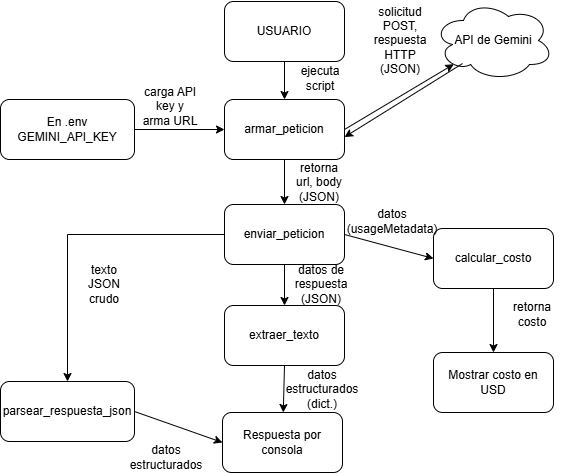

The diagram above was exported from draw.io. Its source (the exported page's mxGraphModel, read from the mxfile embedded in the PNG):
<mxGraphModel dx="860" dy="473" grid="1" gridSize="10" guides="1" tooltips="1" connect="1" arrows="1" fold="1" page="1" pageScale="1" pageWidth="827" pageHeight="1169" math="0" shadow="0">
  <root>
    <mxCell id="0" />
    <mxCell id="1" parent="0" />
    <mxCell id="302JjuwLYH5N536QrmXI-2" parent="1" style="rounded=1;whiteSpace=wrap;html=1;roundedPerimeter=1;" value="USUARIO" vertex="1">
      <mxGeometry height="60" width="120" x="294" y="40" as="geometry" />
    </mxCell>
    <mxCell id="302JjuwLYH5N536QrmXI-3" parent="1" style="rounded=1;whiteSpace=wrap;html=1;roundedPerimeter=1;" value="armar_peticion" vertex="1">
      <mxGeometry height="60" width="120" x="294" y="138" as="geometry" />
    </mxCell>
    <mxCell id="302JjuwLYH5N536QrmXI-4" parent="1" style="rounded=1;whiteSpace=wrap;html=1;roundedPerimeter=1;" value="enviar_peticion" vertex="1">
      <mxGeometry height="60" width="120" x="294" y="243" as="geometry" />
    </mxCell>
    <mxCell id="302JjuwLYH5N536QrmXI-5" parent="1" style="rounded=1;whiteSpace=wrap;html=1;roundedPerimeter=1;" value="extraer_texto" vertex="1">
      <mxGeometry height="60" width="120" x="294" y="344" as="geometry" />
    </mxCell>
    <mxCell id="302JjuwLYH5N536QrmXI-6" parent="1" style="rounded=1;whiteSpace=wrap;html=1;roundedPerimeter=1;" value="Respuesta por consola" vertex="1">
      <mxGeometry height="60" width="120" x="292" y="451" as="geometry" />
    </mxCell>
    <mxCell id="302JjuwLYH5N536QrmXI-7" parent="1" style="rounded=1;whiteSpace=wrap;html=1;roundedPerimeter=1;" value="calcular_costo" vertex="1">
      <mxGeometry height="60" width="120" x="503" y="267" as="geometry" />
    </mxCell>
    <mxCell id="302JjuwLYH5N536QrmXI-8" parent="1" style="rounded=1;whiteSpace=wrap;html=1;roundedPerimeter=1;" value="Mostrar costo en USD" vertex="1">
      <mxGeometry height="60" width="120" x="503" y="391" as="geometry" />
    </mxCell>
    <mxCell id="302JjuwLYH5N536QrmXI-9" parent="1" style="rounded=1;whiteSpace=wrap;html=1;roundedPerimeter=1;" value="En .env&lt;div&gt;GEMINI_API_KEY&lt;/div&gt;" vertex="1">
      <mxGeometry height="60" width="134" x="70" y="138" as="geometry" />
    </mxCell>
    <mxCell id="302JjuwLYH5N536QrmXI-10" edge="1" parent="1" source="302JjuwLYH5N536QrmXI-2" style="endArrow=classic;html=1;rounded=0;defaultLabelBackgroundColor=page;exitX=0.5;exitY=1;exitDx=0;exitDy=0;entryX=0.5;entryY=0;entryDx=0;entryDy=0;" target="302JjuwLYH5N536QrmXI-3" value="">
      <mxGeometry height="50" relative="1" width="50" as="geometry">
        <mxPoint x="240" y="310" as="sourcePoint" />
        <mxPoint x="290" y="260" as="targetPoint" />
      </mxGeometry>
    </mxCell>
    <mxCell id="302JjuwLYH5N536QrmXI-11" edge="1" parent="1" source="302JjuwLYH5N536QrmXI-3" style="endArrow=classic;html=1;rounded=0;defaultLabelBackgroundColor=page;exitX=0.5;exitY=1;exitDx=0;exitDy=0;entryX=0.5;entryY=0;entryDx=0;entryDy=0;" target="302JjuwLYH5N536QrmXI-4" value="">
      <mxGeometry height="50" relative="1" width="50" as="geometry">
        <mxPoint x="410" y="193" as="sourcePoint" />
        <mxPoint x="410" y="231" as="targetPoint" />
      </mxGeometry>
    </mxCell>
    <mxCell id="302JjuwLYH5N536QrmXI-12" edge="1" parent="1" source="302JjuwLYH5N536QrmXI-4" style="endArrow=classic;html=1;rounded=0;defaultLabelBackgroundColor=page;exitX=0.5;exitY=1;exitDx=0;exitDy=0;entryX=0.5;entryY=0;entryDx=0;entryDy=0;" target="302JjuwLYH5N536QrmXI-5" value="">
      <mxGeometry height="50" relative="1" width="50" as="geometry">
        <mxPoint x="450" y="270" as="sourcePoint" />
        <mxPoint x="450" y="308" as="targetPoint" />
      </mxGeometry>
    </mxCell>
    <mxCell id="302JjuwLYH5N536QrmXI-13" edge="1" parent="1" source="302JjuwLYH5N536QrmXI-5" style="endArrow=classic;html=1;rounded=0;defaultLabelBackgroundColor=page;exitX=0.5;exitY=1;exitDx=0;exitDy=0;" target="302JjuwLYH5N536QrmXI-6" value="">
      <mxGeometry height="50" relative="1" width="50" as="geometry">
        <mxPoint x="450" y="320" as="sourcePoint" />
        <mxPoint x="450" y="358" as="targetPoint" />
      </mxGeometry>
    </mxCell>
    <mxCell id="302JjuwLYH5N536QrmXI-14" edge="1" parent="1" source="302JjuwLYH5N536QrmXI-9" style="endArrow=classic;html=1;rounded=0;defaultLabelBackgroundColor=page;exitX=1;exitY=0.5;exitDx=0;exitDy=0;entryX=0;entryY=0.5;entryDx=0;entryDy=0;" target="302JjuwLYH5N536QrmXI-3" value="">
      <mxGeometry height="50" relative="1" width="50" as="geometry">
        <mxPoint x="540" y="180" as="sourcePoint" />
        <mxPoint x="540" y="218" as="targetPoint" />
      </mxGeometry>
    </mxCell>
    <mxCell id="302JjuwLYH5N536QrmXI-15" edge="1" parent="1" source="302JjuwLYH5N536QrmXI-4" style="endArrow=classic;html=1;rounded=0;defaultLabelBackgroundColor=page;exitX=1;exitY=0.5;exitDx=0;exitDy=0;entryX=0;entryY=0.5;entryDx=0;entryDy=0;" target="302JjuwLYH5N536QrmXI-7" value="">
      <mxGeometry height="50" relative="1" width="50" as="geometry">
        <mxPoint x="460" y="280" as="sourcePoint" />
        <mxPoint x="460" y="318" as="targetPoint" />
      </mxGeometry>
    </mxCell>
    <mxCell id="302JjuwLYH5N536QrmXI-16" edge="1" parent="1" source="302JjuwLYH5N536QrmXI-7" style="endArrow=classic;html=1;rounded=0;defaultLabelBackgroundColor=page;exitX=0.5;exitY=1;exitDx=0;exitDy=0;entryX=0.5;entryY=0;entryDx=0;entryDy=0;" target="302JjuwLYH5N536QrmXI-8" value="">
      <mxGeometry height="50" relative="1" width="50" as="geometry">
        <mxPoint x="580" y="280" as="sourcePoint" />
        <mxPoint x="580" y="318" as="targetPoint" />
      </mxGeometry>
    </mxCell>
    <mxCell id="302JjuwLYH5N536QrmXI-17" parent="1" style="text;html=1;whiteSpace=wrap;strokeColor=none;fillColor=none;align=center;verticalAlign=middle;rounded=0;" value="carga API key y arma URL" vertex="1">
      <mxGeometry height="30" width="60" x="210" y="130" as="geometry" />
    </mxCell>
    <mxCell id="302JjuwLYH5N536QrmXI-19" parent="1" style="text;html=1;whiteSpace=wrap;strokeColor=none;fillColor=none;align=center;verticalAlign=middle;rounded=0;" value="ejecuta script" vertex="1">
      <mxGeometry height="30" width="60" x="360" y="102" as="geometry" />
    </mxCell>
    <mxCell id="302JjuwLYH5N536QrmXI-20" parent="1" style="text;html=1;whiteSpace=wrap;strokeColor=none;fillColor=none;align=center;verticalAlign=middle;rounded=0;" value="retorna url, body (JSON)" vertex="1">
      <mxGeometry height="30" width="60" x="359" y="206" as="geometry" />
    </mxCell>
    <mxCell id="302JjuwLYH5N536QrmXI-21" parent="1" style="text;html=1;whiteSpace=wrap;strokeColor=none;fillColor=none;align=center;verticalAlign=middle;rounded=0;" value="datos de respuesta&lt;div&gt;(JSON)&lt;/div&gt;" vertex="1">
      <mxGeometry height="30" width="60" x="361" y="308" as="geometry" />
    </mxCell>
    <mxCell id="302JjuwLYH5N536QrmXI-22" parent="1" style="text;html=1;whiteSpace=wrap;strokeColor=none;fillColor=none;align=center;verticalAlign=middle;rounded=0;" value="datos estructurados&lt;div&gt;(dict.)&lt;/div&gt;" vertex="1">
      <mxGeometry height="30" width="60" x="362" y="413" as="geometry" />
    </mxCell>
    <mxCell id="302JjuwLYH5N536QrmXI-23" parent="1" style="rounded=1;whiteSpace=wrap;html=1;roundedPerimeter=1;" value="parsear_respuesta_json" vertex="1">
      <mxGeometry height="60" width="134" x="70" y="420" as="geometry" />
    </mxCell>
    <mxCell id="302JjuwLYH5N536QrmXI-25" edge="1" parent="1" source="302JjuwLYH5N536QrmXI-4" style="endArrow=classic;html=1;rounded=0;defaultLabelBackgroundColor=page;entryX=0.5;entryY=0;entryDx=0;entryDy=0;exitX=0;exitY=0.5;exitDx=0;exitDy=0;" target="302JjuwLYH5N536QrmXI-23" value="">
      <mxGeometry height="50" relative="1" width="50" x="0.4833" as="geometry">
        <Array as="points">
          <mxPoint x="137" y="273" />
        </Array>
        <mxPoint x="137" y="270" as="sourcePoint" />
        <mxPoint x="290" y="220" as="targetPoint" />
      </mxGeometry>
    </mxCell>
    <mxCell id="302JjuwLYH5N536QrmXI-26" parent="1" style="text;html=1;whiteSpace=wrap;strokeColor=none;fillColor=none;align=center;verticalAlign=middle;rounded=0;" value="texto JSON crudo" vertex="1">
      <mxGeometry height="30" width="60" x="144" y="308" as="geometry" />
    </mxCell>
    <mxCell id="302JjuwLYH5N536QrmXI-27" parent="1" style="text;html=1;whiteSpace=wrap;strokeColor=none;fillColor=none;align=center;verticalAlign=middle;rounded=0;" value="datos estructurados" vertex="1">
      <mxGeometry height="30" width="60" x="206" y="481" as="geometry" />
    </mxCell>
    <mxCell id="302JjuwLYH5N536QrmXI-28" edge="1" parent="1" source="302JjuwLYH5N536QrmXI-23" style="endArrow=classic;html=1;rounded=0;defaultLabelBackgroundColor=page;exitX=1;exitY=0.5;exitDx=0;exitDy=0;entryX=0;entryY=0.5;entryDx=0;entryDy=0;" target="302JjuwLYH5N536QrmXI-6" value="">
      <mxGeometry height="50" relative="1" width="50" as="geometry">
        <mxPoint x="204" y="419" as="sourcePoint" />
        <mxPoint x="293" y="443" as="targetPoint" />
      </mxGeometry>
    </mxCell>
    <mxCell id="302JjuwLYH5N536QrmXI-31" parent="1" style="text;html=1;whiteSpace=wrap;strokeColor=none;fillColor=none;align=center;verticalAlign=middle;rounded=0;" value="retorna costo" vertex="1">
      <mxGeometry height="30" width="60" x="572" y="338" as="geometry" />
    </mxCell>
    <mxCell id="302JjuwLYH5N536QrmXI-32" parent="1" style="text;html=1;whiteSpace=wrap;strokeColor=none;fillColor=none;align=center;verticalAlign=middle;rounded=0;" value="datos (usageMetadata)" vertex="1">
      <mxGeometry height="30" width="60" x="432" y="245" as="geometry" />
    </mxCell>
    <mxCell id="302JjuwLYH5N536QrmXI-34" parent="1" style="ellipse;shape=cloud;whiteSpace=wrap;html=1;perimeter=cloudPerimeter;" value="API de Gemini" vertex="1">
      <mxGeometry height="80" width="120" x="503" y="39" as="geometry" />
    </mxCell>
    <mxCell id="302JjuwLYH5N536QrmXI-35" edge="1" parent="1" source="302JjuwLYH5N536QrmXI-3" style="endArrow=classic;html=1;rounded=0;defaultLabelBackgroundColor=page;exitX=1;exitY=0.5;exitDx=0;exitDy=0;" target="302JjuwLYH5N536QrmXI-34" value="">
      <mxGeometry height="50" relative="1" width="50" as="geometry">
        <mxPoint x="240" y="250" as="sourcePoint" />
        <mxPoint x="290" y="200" as="targetPoint" />
      </mxGeometry>
    </mxCell>
    <mxCell id="302JjuwLYH5N536QrmXI-36" edge="1" parent="1" source="302JjuwLYH5N536QrmXI-34" style="endArrow=classic;html=1;rounded=0;defaultLabelBackgroundColor=page;exitX=0.242;exitY=0.788;exitDx=0;exitDy=0;entryX=1.025;entryY=0.633;entryDx=0;entryDy=0;exitPerimeter=0;" target="302JjuwLYH5N536QrmXI-3" value="">
      <mxGeometry height="50" relative="1" width="50" as="geometry">
        <mxPoint x="490" y="184" as="sourcePoint" />
        <mxPoint x="599" y="120" as="targetPoint" />
      </mxGeometry>
    </mxCell>
    <mxCell id="302JjuwLYH5N536QrmXI-37" parent="1" style="text;html=1;whiteSpace=wrap;strokeColor=none;fillColor=none;align=center;verticalAlign=middle;rounded=0;" value="solicitud POST,&lt;div&gt;respuesta HTTP (JSON)&lt;/div&gt;" vertex="1">
      <mxGeometry height="30" width="60" x="440" y="64" as="geometry" />
    </mxCell>
  </root>
</mxGraphModel>